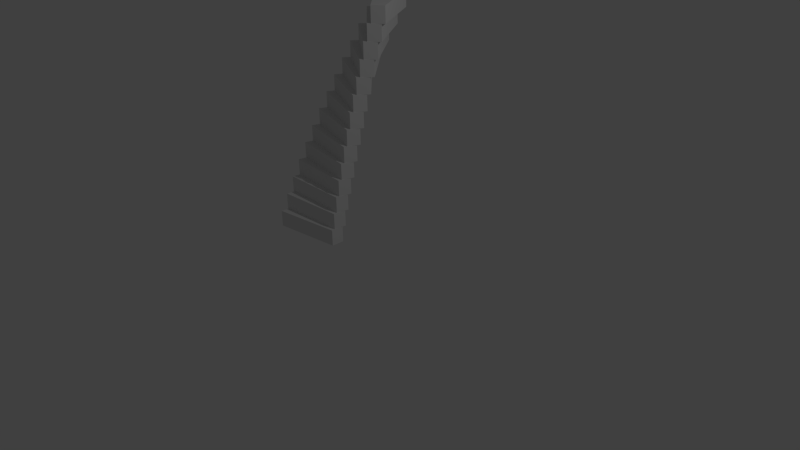 # Source: stair.blend  (saved by Blender 2.68.0; exported with 4.5.12 LTS)
import bpy
from mathutils import Matrix  # noqa: F401  (used for matrix-valued properties, if any)

bpy.ops.wm.read_factory_settings(use_empty=True)
scene = bpy.context.scene
scene.name = 'Scene'

# ---- collections
col_collection_1 = bpy.data.collections.new('Collection 1'); scene.collection.children.link(col_collection_1)

# ---- materials (node trees are filled in below, after node groups)
mat_material = bpy.data.materials.new('Material')
mat_material.alpha_threshold = 0.0
mat_material.use_transparent_shadow = False
mat_material.roughness = 0.5
mat_material.line_color = (0.0, 0.0, 0.0, 1.0)

# ---- material node trees

# ---- world
world_world = bpy.data.worlds.new('World'); scene.world = world_world
world_world.color = (0.05088, 0.05088, 0.05088)
world_world.use_sun_shadow = False
world_world.sun_shadow_jitter_overblur = 0.0
world_world.cycles.sampling_method = 'MANUAL'
world_world.cycles.sample_map_resolution = 256

# ---- cameras
cam_camera = bpy.data.cameras.new('Camera')
cam_camera.clip_end = 100.0
cam_camera.lens = 35.0
cam_camera.sensor_width = 32.0
cam_camera.sensor_height = 18.0
cam_camera.ortho_scale = 7.314
cam_camera.dof.focus_distance = 0.0
cam_camera.dof.aperture_fstop = 128.0

# ---- lights
light_lamp = bpy.data.lights.new('Lamp', 'POINT')
light_lamp.transmission_factor = 0.0
light_lamp.cutoff_distance = 30.0
light_lamp.energy = 100.0
light_lamp.shadow_buffer_clip_start = 1.001
light_lamp.shadow_soft_size = 0.1
light_lamp.shadow_maximum_resolution = 0.006
light_lamp.use_absolute_resolution = True
light_lamp.cycles.use_multiple_importance_sampling = False

# ---- meshes
me_cube = bpy.data.meshes.new('Cube')
me_cube.from_pydata([(-0.7181, 0.08634, -0.1126), (-1.682, 0.1983, -0.1126), (-1.682, -0.2083, -0.1126), (-0.7181, -0.09633, -0.1126), (-0.7181, 0.08634, 0.1126), (-1.682, 0.1983, 0.1126), (-1.682, -0.2083, 0.1126), (-0.7181, -0.09633, 0.1126)], [], [(0, 3, 2, 1), (4, 5, 6, 7), (0, 1, 5, 4), (1, 2, 6, 5), (2, 3, 7, 6), (4, 7, 3, 0)])
_ca = me_cube.color_attributes.new('Col', 'BYTE_COLOR', 'CORNER')
_ca.data.foreach_set('color', [1.0, 1.0, 1.0, 1.0, 1.0, 1.0, 1.0, 1.0, 0.07819, 0.07819, 0.07819, 1.0, 0.0999, 0.0999, 0.0999, 1.0, 0.1046, 0.1046, 0.1046, 1.0, 0.1714, 0.1714, 0.1714, 1.0, 0.1714, 0.1714, 0.1714, 1.0, 0.1714, 0.1714, 0.1714, 1.0, 0.1714, 0.1714, 0.1714, 1.0, 0.2961, 0.2961, 0.2961, 1.0, 0.2961, 0.2961, 0.2961, 1.0, 0.2664, 0.2664, 0.2664, 1.0, 0.1714, 0.1714, 0.1714, 1.0, 0.1714, 0.1714, 0.1714, 1.0, 0.1714, 0.1714, 0.1714, 1.0, 0.1714, 0.1714, 0.1714, 1.0, 0.1714, 0.1714, 0.1714, 1.0, 0.07819, 0.07819, 0.07819, 1.0, 0.1046, 0.1046, 0.1046, 1.0, 0.1714, 0.1714, 0.1714, 1.0, 0.1046, 0.1046, 0.1046, 1.0, 0.1714, 0.1714, 0.1714, 1.0, 0.1356, 0.1356, 0.1356, 1.0, 0.1714, 0.1714, 0.1714, 1.0])
me_cube.materials.append(mat_material)
me_cube.use_remesh_preserve_volume = False
me_cube.use_remesh_preserve_attributes = False
me_cube.use_mirror_vertex_groups = False
me_cube.update()

# ---- objects
ob_empty = bpy.data.objects.new('Empty', None)
ob_cube = bpy.data.objects.new('Cube', me_cube)
ob_lamp = bpy.data.objects.new('Lamp', light_lamp)
ob_camera = bpy.data.objects.new('Camera', cam_camera)

# ---- transforms, parenting, visibility, modifiers, constraints
ob_empty.location = (0.0, 0.0, 0.2237)
ob_empty.rotation_euler = (0.0, -0.0, -0.06981)
ob_empty.empty_display_type = 'SPHERE'
ob_empty.empty_image_offset = (0.0, 0.0)
ob_empty.lineart.crease_threshold = 0.0
ob_cube.location = (0.0, 0.0, 0.0)
ob_cube.lock_rotations_4d = False
ob_cube.empty_display_type = 'ARROWS'
ob_cube.show_instancer_for_render = False
ob_cube.lineart.crease_threshold = 0.0
_m = ob_cube.modifiers.new('Array', 'ARRAY')
_m.count = 14
_m.fit_length = 3.0
_m.constant_offset_displace = (0.0, 0.0, 0.0)
_m.use_relative_offset = False
_m.use_object_offset = True
_m.offset_object = ob_empty
ob_lamp.location = (4.076, 1.005, 5.904)
ob_lamp.rotation_euler = (0.6503, 0.05522, 1.866)
ob_lamp.lock_rotations_4d = False
ob_lamp.empty_display_type = 'ARROWS'
ob_lamp.color = (0.0, 0.0, 0.0, 0.0)
ob_lamp.lineart.crease_threshold = 0.0
ob_camera.location = (7.481, -6.508, 5.344)
ob_camera.rotation_euler = (1.109, 0.01082, 0.8149)
ob_camera.lock_rotations_4d = False
ob_camera.empty_display_type = 'ARROWS'
ob_camera.color = (0.0, 0.0, 0.0, 0.0)
ob_camera.display_type = 'WIRE'
ob_camera.lineart.crease_threshold = 0.0

# ---- collection membership
col_collection_1.objects.link(ob_empty)
col_collection_1.objects.link(ob_cube)
col_collection_1.objects.link(ob_lamp)
col_collection_1.objects.link(ob_camera)

# ---- scene / render settings (as saved in the file)
scene.camera = ob_camera
scene.frame_start = 1; scene.frame_end = 250; scene.frame_set(1)
scene.render.engine = 'BLENDER_EEVEE_NEXT'
scene.render.image_settings.color_mode = 'RGB'
scene.render.image_settings.compression = 90
scene.render.resolution_percentage = 50
scene.render.dither_intensity = 0.0
scene.cycles.use_denoising = False
scene.cycles.samples = 10
scene.cycles.sampling_pattern = 'TABULATED_SOBOL'
scene.cycles.light_sampling_threshold = 0.0
scene.cycles.use_adaptive_sampling = False
scene.cycles.use_light_tree = False
scene.cycles.blur_glossy = 0.0
scene.cycles.volume_bounces = 1
scene.cycles.pixel_filter_type = 'GAUSSIAN'
scene.cycles.sample_clamp_indirect = 0.0
scene.view_settings.view_transform = 'Standard'
bpy.context.view_layer.update()
